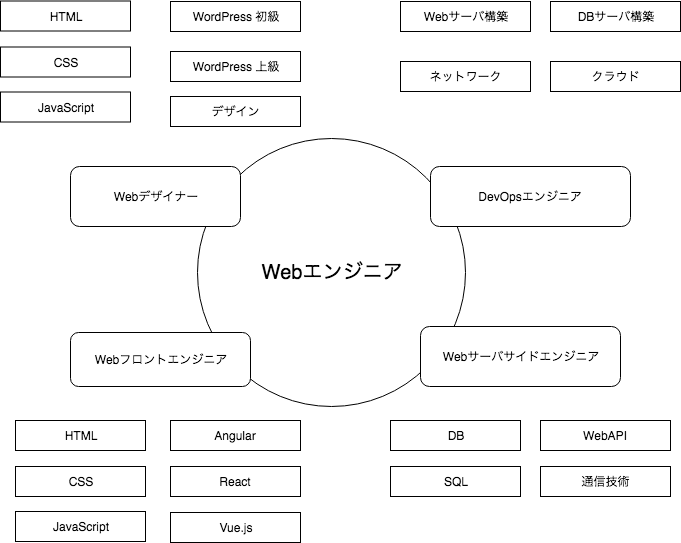

The diagram above was exported from draw.io. Its source (the exported page's mxGraphModel, read from the mxfile embedded in the PNG):
<mxGraphModel dx="932" dy="547" grid="1" gridSize="10" guides="1" tooltips="1" connect="1" arrows="1" fold="1" page="1" pageScale="1" pageWidth="827" pageHeight="1169" math="0" shadow="0">
  <root>
    <mxCell id="0" />
    <mxCell id="1" parent="0" />
    <mxCell id="ET1Zk5FJsK1bt_0yzdZu-42" value="&lt;span style=&quot;white-space: normal&quot;&gt;&lt;font style=&quot;font-size: 20px&quot;&gt;Webエンジニア&lt;/font&gt;&lt;/span&gt;" style="ellipse;whiteSpace=wrap;html=1;aspect=fixed;" vertex="1" parent="1">
      <mxGeometry x="307" y="272" width="268" height="268" as="geometry" />
    </mxCell>
    <mxCell id="qkOalDrgBiKrbi9PnU4z-3" value="Webデザイナー" style="rounded=1;whiteSpace=wrap;html=1;" parent="1" vertex="1">
      <mxGeometry x="180" y="300" width="170" height="60" as="geometry" />
    </mxCell>
    <mxCell id="ET1Zk5FJsK1bt_0yzdZu-7" value="&lt;span style=&quot;white-space: normal&quot;&gt;WordPress 初級&lt;/span&gt;" style="rounded=0;whiteSpace=wrap;html=1;" vertex="1" parent="1">
      <mxGeometry x="280" y="135" width="130" height="30" as="geometry" />
    </mxCell>
    <mxCell id="ET1Zk5FJsK1bt_0yzdZu-8" value="&lt;span style=&quot;white-space: normal&quot;&gt;WordPress 上級&lt;/span&gt;" style="rounded=0;whiteSpace=wrap;html=1;" vertex="1" parent="1">
      <mxGeometry x="280" y="185" width="130" height="30" as="geometry" />
    </mxCell>
    <mxCell id="ET1Zk5FJsK1bt_0yzdZu-9" value="Webフロントエンジニア" style="rounded=1;whiteSpace=wrap;html=1;strokeColor=#000000;" vertex="1" parent="1">
      <mxGeometry x="180" y="466" width="180" height="54" as="geometry" />
    </mxCell>
    <mxCell id="ET1Zk5FJsK1bt_0yzdZu-12" value="Webサーバサイドエンジニア" style="rounded=1;whiteSpace=wrap;html=1;" vertex="1" parent="1">
      <mxGeometry x="530" y="460" width="200" height="60" as="geometry" />
    </mxCell>
    <mxCell id="ET1Zk5FJsK1bt_0yzdZu-14" value="HTML" style="rounded=0;whiteSpace=wrap;html=1;" vertex="1" parent="1">
      <mxGeometry x="125" y="554" width="130" height="30" as="geometry" />
    </mxCell>
    <mxCell id="ET1Zk5FJsK1bt_0yzdZu-15" value="CSS" style="rounded=0;whiteSpace=wrap;html=1;" vertex="1" parent="1">
      <mxGeometry x="125" y="600" width="130" height="30" as="geometry" />
    </mxCell>
    <mxCell id="ET1Zk5FJsK1bt_0yzdZu-17" value="JavaScript" style="rounded=0;whiteSpace=wrap;html=1;" vertex="1" parent="1">
      <mxGeometry x="125" y="645" width="130" height="30" as="geometry" />
    </mxCell>
    <mxCell id="ET1Zk5FJsK1bt_0yzdZu-20" value="Angular" style="rounded=0;whiteSpace=wrap;html=1;" vertex="1" parent="1">
      <mxGeometry x="280" y="554" width="130" height="30" as="geometry" />
    </mxCell>
    <mxCell id="ET1Zk5FJsK1bt_0yzdZu-21" value="React" style="rounded=0;whiteSpace=wrap;html=1;" vertex="1" parent="1">
      <mxGeometry x="280" y="600" width="130" height="30" as="geometry" />
    </mxCell>
    <mxCell id="ET1Zk5FJsK1bt_0yzdZu-22" value="Vue.js" style="rounded=0;whiteSpace=wrap;html=1;" vertex="1" parent="1">
      <mxGeometry x="280" y="646" width="130" height="30" as="geometry" />
    </mxCell>
    <mxCell id="ET1Zk5FJsK1bt_0yzdZu-23" value="DB" style="rounded=0;whiteSpace=wrap;html=1;" vertex="1" parent="1">
      <mxGeometry x="500" y="554" width="130" height="30" as="geometry" />
    </mxCell>
    <mxCell id="ET1Zk5FJsK1bt_0yzdZu-27" value="SQL" style="rounded=0;whiteSpace=wrap;html=1;" vertex="1" parent="1">
      <mxGeometry x="500" y="600" width="130" height="30" as="geometry" />
    </mxCell>
    <mxCell id="ET1Zk5FJsK1bt_0yzdZu-28" value="DevOpsエンジニア" style="rounded=1;whiteSpace=wrap;html=1;" vertex="1" parent="1">
      <mxGeometry x="540" y="300" width="200" height="60" as="geometry" />
    </mxCell>
    <mxCell id="ET1Zk5FJsK1bt_0yzdZu-29" value="&lt;span style=&quot;white-space: normal&quot;&gt;デザイン&lt;/span&gt;" style="rounded=0;whiteSpace=wrap;html=1;" vertex="1" parent="1">
      <mxGeometry x="280" y="230" width="130" height="30" as="geometry" />
    </mxCell>
    <mxCell id="ET1Zk5FJsK1bt_0yzdZu-30" value="WebAPI" style="rounded=0;whiteSpace=wrap;html=1;" vertex="1" parent="1">
      <mxGeometry x="650" y="554" width="130" height="30" as="geometry" />
    </mxCell>
    <mxCell id="ET1Zk5FJsK1bt_0yzdZu-31" value="Webサーバ構築" style="rounded=0;whiteSpace=wrap;html=1;" vertex="1" parent="1">
      <mxGeometry x="510" y="135" width="130" height="30" as="geometry" />
    </mxCell>
    <mxCell id="ET1Zk5FJsK1bt_0yzdZu-32" value="ネットワーク" style="rounded=0;whiteSpace=wrap;html=1;" vertex="1" parent="1">
      <mxGeometry x="510" y="195" width="130" height="30" as="geometry" />
    </mxCell>
    <mxCell id="ET1Zk5FJsK1bt_0yzdZu-34" value="クラウド" style="rounded=0;whiteSpace=wrap;html=1;" vertex="1" parent="1">
      <mxGeometry x="660" y="195" width="130" height="30" as="geometry" />
    </mxCell>
    <mxCell id="ET1Zk5FJsK1bt_0yzdZu-37" value="HTML" style="rounded=0;whiteSpace=wrap;html=1;" vertex="1" parent="1">
      <mxGeometry x="110" y="134.5" width="130" height="30" as="geometry" />
    </mxCell>
    <mxCell id="ET1Zk5FJsK1bt_0yzdZu-38" value="CSS" style="rounded=0;whiteSpace=wrap;html=1;" vertex="1" parent="1">
      <mxGeometry x="110" y="180.5" width="130" height="30" as="geometry" />
    </mxCell>
    <mxCell id="ET1Zk5FJsK1bt_0yzdZu-39" value="JavaScript" style="rounded=0;whiteSpace=wrap;html=1;" vertex="1" parent="1">
      <mxGeometry x="110" y="225.5" width="130" height="30" as="geometry" />
    </mxCell>
    <mxCell id="ET1Zk5FJsK1bt_0yzdZu-40" value="DBサーバ構築" style="rounded=0;whiteSpace=wrap;html=1;" vertex="1" parent="1">
      <mxGeometry x="660" y="135" width="130" height="30" as="geometry" />
    </mxCell>
    <mxCell id="ET1Zk5FJsK1bt_0yzdZu-41" value="通信技術" style="rounded=0;whiteSpace=wrap;html=1;" vertex="1" parent="1">
      <mxGeometry x="650" y="600" width="130" height="30" as="geometry" />
    </mxCell>
    <mxCell id="ET1Zk5FJsK1bt_0yzdZu-45" style="edgeStyle=orthogonalEdgeStyle;rounded=0;orthogonalLoop=1;jettySize=auto;html=1;exitX=0.5;exitY=1;exitDx=0;exitDy=0;" edge="1" parent="1" source="ET1Zk5FJsK1bt_0yzdZu-12" target="ET1Zk5FJsK1bt_0yzdZu-12">
      <mxGeometry relative="1" as="geometry" />
    </mxCell>
  </root>
</mxGraphModel>